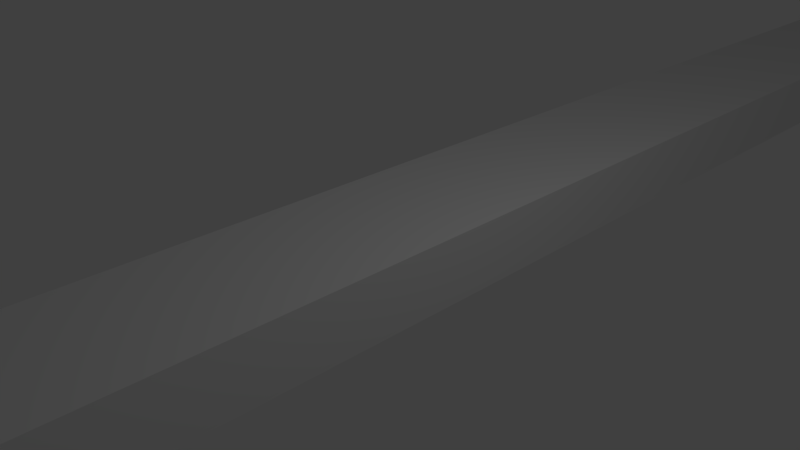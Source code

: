 # Source: Lane.blend  (saved by Blender 2.78.0; exported with 4.5.12 LTS)
import bpy
from mathutils import Matrix  # noqa: F401  (used for matrix-valued properties, if any)

bpy.ops.wm.read_factory_settings(use_empty=True)
scene = bpy.context.scene
scene.name = 'Scene'

# ---- collections
col_collection_1 = bpy.data.collections.new('Collection 1'); scene.collection.children.link(col_collection_1)

# ---- materials (node trees are filled in below, after node groups)
mat_material_001 = bpy.data.materials.new('Material.001')
mat_material_001.alpha_threshold = 0.0
mat_material_001.use_transparent_shadow = False
mat_material_001.roughness = 0.5

# ---- material node trees

# ---- world
world_world = bpy.data.worlds.new('World'); scene.world = world_world
world_world.color = (0.05088, 0.05088, 0.05088)
world_world.use_sun_shadow = False
world_world.sun_shadow_jitter_overblur = 0.0
world_world.cycles.sampling_method = 'MANUAL'

# ---- cameras
cam_camera = bpy.data.cameras.new('Camera')
cam_camera.clip_end = 100.0
cam_camera.lens = 35.0
cam_camera.sensor_width = 32.0
cam_camera.sensor_height = 18.0
cam_camera.ortho_scale = 7.314
cam_camera.dof.focus_distance = 0.0
cam_camera.dof.aperture_fstop = 128.0

# ---- lights
light_lamp = bpy.data.lights.new('Lamp', 'POINT')
light_lamp.transmission_factor = 0.0
light_lamp.cutoff_distance = 30.0
light_lamp.energy = 100.0
light_lamp.shadow_buffer_clip_start = 1.001
light_lamp.shadow_soft_size = 0.1
light_lamp.shadow_maximum_resolution = 0.006
light_lamp.use_absolute_resolution = True

# ---- meshes
me_cube = bpy.data.meshes.new('Cube')
me_cube.from_pydata([(1.066, 18.23, -0.48), (1.066, -18.23, -0.48), (-1.066, -18.23, -0.48), (-1.066, 18.23, -0.48), (1.066, 18.23, 0.48), (1.066, -18.23, 0.48), (-1.066, -18.23, 0.48), (-1.066, 18.23, 0.48)], [], [(0, 1, 2, 3), (4, 7, 6, 5), (0, 4, 5, 1), (1, 5, 6, 2), (2, 6, 7, 3), (4, 0, 3, 7)])
_uv = me_cube.uv_layers.new(name='UVMap')
_uv.uv.foreach_set('vector', [0.5969, 2.093e-07, 0.5969, 1.0, 0.2984, 1.0, 0.2984, 0.0, 0.0, 2.616e-07, 0.2984, 0.0, 0.2984, 1.0, 6.341e-07, 1.0, 0.8656, 1.0, 0.7312, 1.0, 0.7312, 0.0, 0.8656, 3.139e-07, 0.8656, 0.05848, 1.0, 0.05848, 1.0, 0.117, 0.8656, 0.117, 0.7312, 1.0, 0.5969, 1.0, 0.5969, 2.093e-07, 0.7312, 0.0, 0.8656, 0.0, 1.0, 2.616e-08, 1.0, 0.05848, 0.8656, 0.05848])
me_cube.materials.append(mat_material_001)
me_cube.use_remesh_preserve_volume = False
me_cube.use_remesh_preserve_attributes = False
me_cube.use_mirror_vertex_groups = False
me_cube.update()

# ---- objects
ob_cube = bpy.data.objects.new('Cube', me_cube)
ob_lamp = bpy.data.objects.new('Lamp', light_lamp)
ob_camera = bpy.data.objects.new('Camera', cam_camera)

# ---- transforms, parenting, visibility, modifiers, constraints
ob_cube.location = (0.0, 0.0, 0.0)
ob_cube.lock_rotations_4d = False
ob_cube.empty_display_type = 'ARROWS'
ob_cube.lineart.crease_threshold = 0.0
ob_lamp.location = (4.076, 1.005, 5.904)
ob_lamp.rotation_euler = (0.6503, 0.05522, 1.866)
ob_lamp.lock_rotations_4d = False
ob_lamp.empty_display_type = 'ARROWS'
ob_lamp.color = (0.0, 0.0, 0.0, 0.0)
ob_lamp.lineart.crease_threshold = 0.0
ob_camera.location = (7.481, -6.508, 5.344)
ob_camera.rotation_euler = (1.109, 0.0, 0.8149)
ob_camera.lock_rotations_4d = False
ob_camera.empty_display_type = 'ARROWS'
ob_camera.color = (0.0, 0.0, 0.0, 0.0)
ob_camera.display_type = 'WIRE'
ob_camera.lineart.crease_threshold = 0.0

# ---- collection membership
col_collection_1.objects.link(ob_cube)
col_collection_1.objects.link(ob_lamp)
col_collection_1.objects.link(ob_camera)

# ---- scene / render settings (as saved in the file)
scene.camera = ob_camera
scene.frame_start = 1; scene.frame_end = 250; scene.frame_set(1)
scene.render.engine = 'BLENDER_EEVEE_NEXT'
scene.render.resolution_percentage = 50
scene.render.dither_intensity = 0.0
scene.cycles.use_denoising = False
scene.cycles.samples = 128
scene.cycles.sampling_pattern = 'TABULATED_SOBOL'
scene.cycles.light_sampling_threshold = 0.0
scene.cycles.use_adaptive_sampling = False
scene.cycles.use_light_tree = False
scene.cycles.blur_glossy = 0.0
scene.cycles.sample_clamp_indirect = 0.0
scene.view_settings.view_transform = 'Standard'
bpy.context.view_layer.update()
